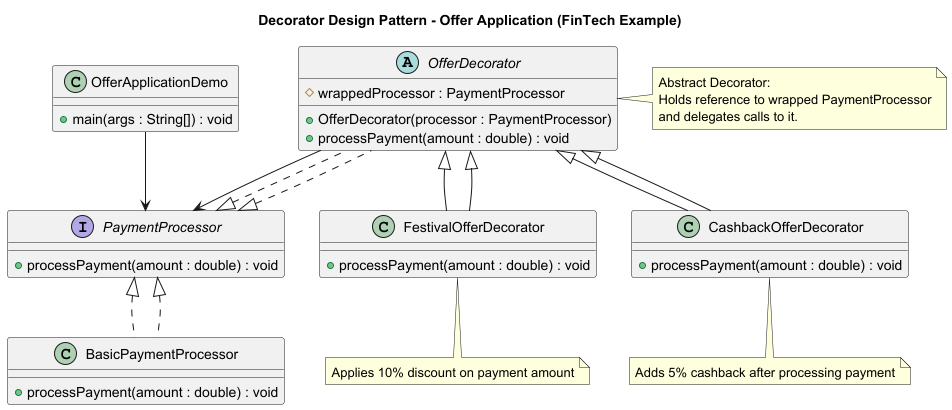

The diagram above was rendered by PlantUML. Its source (embedded in the PNG):
@startuml
title Decorator Design Pattern - Offer Application (FinTech Example)

interface PaymentProcessor {
    + processPayment(amount : double) : void
}

class BasicPaymentProcessor implements PaymentProcessor {
    + processPayment(amount : double) : void
}

abstract class OfferDecorator implements PaymentProcessor {
    # wrappedProcessor : PaymentProcessor
    + OfferDecorator(processor : PaymentProcessor)
    + processPayment(amount : double) : void
}

class FestivalOfferDecorator extends OfferDecorator {
    + processPayment(amount : double) : void
}

class CashbackOfferDecorator extends OfferDecorator {
    + processPayment(amount : double) : void
}

class OfferApplicationDemo {
    + main(args : String[]) : void
}

PaymentProcessor <|.. BasicPaymentProcessor
PaymentProcessor <|.. OfferDecorator
OfferDecorator <|-- FestivalOfferDecorator
OfferDecorator <|-- CashbackOfferDecorator
OfferDecorator --> PaymentProcessor
OfferApplicationDemo --> PaymentProcessor

note right of OfferDecorator
Abstract Decorator:
Holds reference to wrapped PaymentProcessor
and delegates calls to it.
end note

note bottom of FestivalOfferDecorator
Applies 10% discount on payment amount
end note

note bottom of CashbackOfferDecorator
Adds 5% cashback after processing payment
end note

@enduml